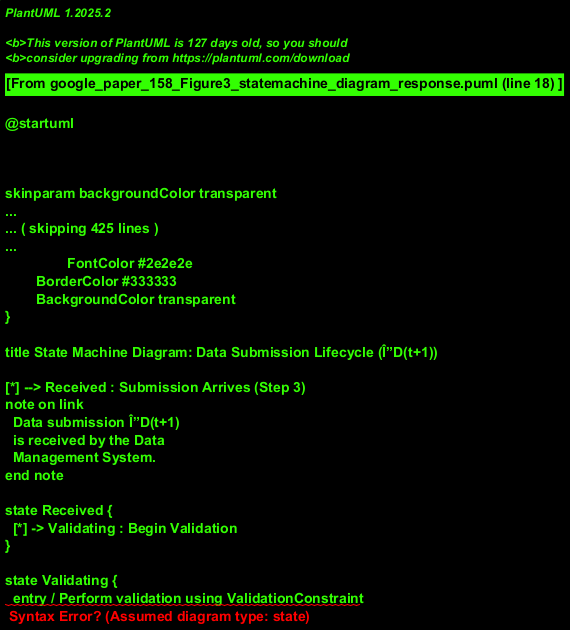

The diagram above was rendered by PlantUML. Its source (embedded in the PNG):
@startuml
!theme sketchy-outline

title State Machine Diagram: Data Submission Lifecycle (Î”D(t+1))

[*] --> Received : Submission Arrives (Step 3)
note on link
  Data submission Î”D(t+1)
  is received by the Data
  Management System.
end note

state Received {
  [*] -> Validating : Begin Validation
}

state Validating {
  entry / Perform validation using ValidationConstraint
  Validating --> Accepted : [DataIsValid] / LogValidationSuccess
  Validating --> Rejected : [DataIsInvalid] / LogValidationError
}
note right of Validating
  System uses pre-defined
  Validation Constraints.
end note

state Accepted {
  entry / Update Dataset D(t+1) (Steps 4, 9)
  Accepted --> NotifyingOwner_Success : ProcessingComplete
}
note left of Accepted
  Data is merged into
  Dataset D(t+1).
end note

state Rejected {
  entry / Prepare error report for Data Owner
  Rejected --> NotifyingOwner_Failure : ErrorReportReady
}

state NotifyingOwner_Success {
  entry / Send success notification to Data Owner (Step 5)
  NotifyingOwner_Success --> ProcessedAndClosed
}

state NotifyingOwner_Failure {
  entry / Send error notification to Data Owner (Step 5)
  NotifyingOwner_Failure --> AwaitingOwnerFeedback
}

ProcessedAndClosed --> [*]

state AwaitingOwnerFeedback {
  AwaitingOwnerFeedback --> ErroneousDataLogged : OwnerLogsError (Step 6)
  AwaitingOwnerFeedback --> FeedbackProvidedToSystem : OwnerProvidesFeedback (Step 7)
}
note right of AwaitingOwnerFeedback
  Data Owner reviews the
  rejected data and acts.
end note

state ErroneousDataLogged {
  entry / Data officially marked as erroneous
  ErroneousDataLogged --> FeedbackCycleClosed
}
note left of ErroneousDataLogged
  Erroneous data stored
  in designated location.
end note

state FeedbackProvidedToSystem {
  entry / System receives feedback (e.g., corrections, new rules)
  FeedbackProvidedToSystem --> ConstraintsUpdated : UpdateValidationRules (Step 8)
}

state ConstraintsUpdated {
  entry / ValidationConstraint is updated by DMS
  ConstraintsUpdated --> FeedbackCycleClosed
}
note right of ConstraintsUpdated
  System adapts to new
  information from feedback.
end note

FeedbackCycleClosed --> [*]

@enduml